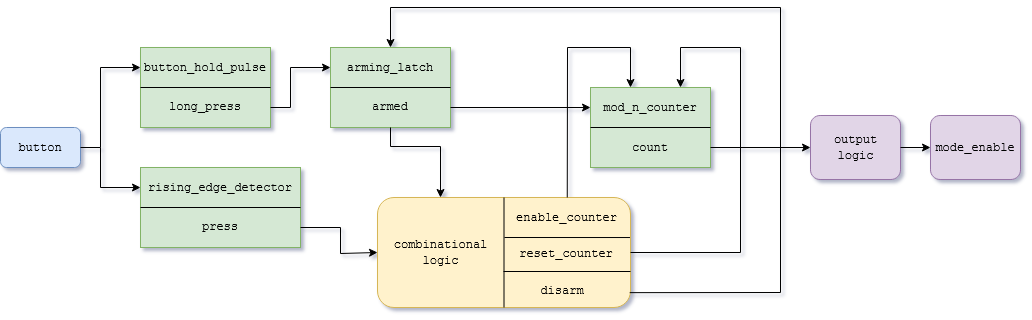

The diagram above was exported from draw.io. Its source (the exported page's mxGraphModel, read from the mxfile embedded in the PNG):
<mxGraphModel dx="1407" dy="907" grid="1" gridSize="10" guides="1" tooltips="1" connect="1" arrows="1" fold="1" page="1" pageScale="1" pageWidth="1100" pageHeight="850" background="#ffffff" math="0" shadow="1">
  <root>
    <mxCell id="0" />
    <mxCell id="1" parent="0" />
    <mxCell id="Q5g_qSH8e-rAjOkH4QIN-21" parent="1" style="rounded=1;whiteSpace=wrap;html=1;fillColor=#dae8fc;strokeColor=#6c8ebf;" value="" vertex="1">
      <mxGeometry height="40" width="80" x="20" y="320" as="geometry" />
    </mxCell>
    <mxCell id="Q5g_qSH8e-rAjOkH4QIN-5" parent="1" style="text;html=1;whiteSpace=wrap;strokeColor=none;fillColor=none;align=center;verticalAlign=middle;rounded=0;" value="&lt;font face=&quot;Courier New&quot;&gt;button&lt;/font&gt;" vertex="1">
      <mxGeometry height="30" width="60" x="30" y="325" as="geometry" />
    </mxCell>
    <mxCell id="Q5g_qSH8e-rAjOkH4QIN-7" parent="1" style="rounded=0;whiteSpace=wrap;html=1;fillColor=#d5e8d4;strokeColor=#82b366;" value="" vertex="1">
      <mxGeometry height="80" width="130" x="160" y="240" as="geometry" />
    </mxCell>
    <mxCell id="Q5g_qSH8e-rAjOkH4QIN-6" parent="1" style="text;html=1;whiteSpace=wrap;strokeColor=none;fillColor=none;align=center;verticalAlign=middle;rounded=0;" value="&lt;font face=&quot;Courier New&quot;&gt;button_hold_pulse&lt;/font&gt;" vertex="1">
      <mxGeometry height="30" width="70" x="190" y="245" as="geometry" />
    </mxCell>
    <mxCell id="Q5g_qSH8e-rAjOkH4QIN-8" parent="1" style="text;html=1;whiteSpace=wrap;strokeColor=none;fillColor=none;align=center;verticalAlign=middle;rounded=0;" value="&lt;div&gt;&lt;font face=&quot;Courier New&quot;&gt;long_press&lt;/font&gt;&lt;/div&gt;" vertex="1">
      <mxGeometry height="30" width="60" x="195" y="284" as="geometry" />
    </mxCell>
    <mxCell id="Q5g_qSH8e-rAjOkH4QIN-10" parent="1" style="rounded=0;whiteSpace=wrap;html=1;fillColor=#d5e8d4;strokeColor=#82b366;" value="" vertex="1">
      <mxGeometry height="80" width="160" x="160" y="360" as="geometry" />
    </mxCell>
    <mxCell id="Q5g_qSH8e-rAjOkH4QIN-11" parent="1" style="text;html=1;whiteSpace=wrap;strokeColor=none;fillColor=none;align=center;verticalAlign=middle;rounded=0;" value="&lt;font face=&quot;Courier New&quot;&gt;rising_edge_detector&lt;/font&gt;" vertex="1">
      <mxGeometry height="30" width="60" x="210" y="365" as="geometry" />
    </mxCell>
    <mxCell id="Q5g_qSH8e-rAjOkH4QIN-12" parent="1" style="text;html=1;whiteSpace=wrap;strokeColor=none;fillColor=none;align=center;verticalAlign=middle;rounded=0;" value="&lt;div&gt;&lt;font face=&quot;Courier New&quot;&gt;press&lt;/font&gt;&lt;/div&gt;" vertex="1">
      <mxGeometry height="30" width="60" x="210" y="404" as="geometry" />
    </mxCell>
    <mxCell id="Q5g_qSH8e-rAjOkH4QIN-24" edge="1" parent="1" source="Q5g_qSH8e-rAjOkH4QIN-21" style="endArrow=classic;html=1;rounded=0;exitX=1;exitY=0.5;exitDx=0;exitDy=0;entryX=0;entryY=0.25;entryDx=0;entryDy=0;" target="Q5g_qSH8e-rAjOkH4QIN-7" value="">
      <mxGeometry height="50" relative="1" width="50" as="geometry">
        <Array as="points">
          <mxPoint x="120" y="340" />
          <mxPoint x="120" y="260" />
          <mxPoint x="160" y="260" />
        </Array>
        <mxPoint x="170" y="360" as="sourcePoint" />
        <mxPoint x="160" y="340" as="targetPoint" />
      </mxGeometry>
    </mxCell>
    <mxCell id="Q5g_qSH8e-rAjOkH4QIN-25" edge="1" parent="1" style="endArrow=classic;html=1;rounded=0;entryX=0;entryY=0.25;entryDx=0;entryDy=0;" target="Q5g_qSH8e-rAjOkH4QIN-10" value="">
      <mxGeometry height="50" relative="1" width="50" as="geometry">
        <Array as="points">
          <mxPoint x="120" y="380" />
          <mxPoint x="160" y="380" />
        </Array>
        <mxPoint x="120" y="340" as="sourcePoint" />
        <mxPoint x="220" y="310" as="targetPoint" />
      </mxGeometry>
    </mxCell>
    <mxCell id="Q5g_qSH8e-rAjOkH4QIN-26" edge="1" parent="1" source="Q5g_qSH8e-rAjOkH4QIN-7" style="endArrow=none;html=1;rounded=0;entryX=1;entryY=0.5;entryDx=0;entryDy=0;exitX=0;exitY=0.5;exitDx=0;exitDy=0;" target="Q5g_qSH8e-rAjOkH4QIN-7" value="">
      <mxGeometry height="50" relative="1" width="50" as="geometry">
        <mxPoint x="170" y="360" as="sourcePoint" />
        <mxPoint x="220" y="310" as="targetPoint" />
      </mxGeometry>
    </mxCell>
    <mxCell id="Q5g_qSH8e-rAjOkH4QIN-28" edge="1" parent="1" source="Q5g_qSH8e-rAjOkH4QIN-10" style="endArrow=none;html=1;rounded=0;entryX=1;entryY=0.5;entryDx=0;entryDy=0;exitX=0;exitY=0.5;exitDx=0;exitDy=0;" target="Q5g_qSH8e-rAjOkH4QIN-10" value="">
      <mxGeometry height="50" relative="1" width="50" as="geometry">
        <mxPoint x="170" y="360" as="sourcePoint" />
        <mxPoint x="220" y="310" as="targetPoint" />
      </mxGeometry>
    </mxCell>
    <mxCell id="Q5g_qSH8e-rAjOkH4QIN-29" parent="1" style="rounded=0;whiteSpace=wrap;html=1;fillColor=#d5e8d4;strokeColor=#82b366;" value="" vertex="1">
      <mxGeometry height="80" width="120" x="350" y="240" as="geometry" />
    </mxCell>
    <mxCell id="Q5g_qSH8e-rAjOkH4QIN-30" parent="1" style="text;html=1;whiteSpace=wrap;strokeColor=none;fillColor=none;align=center;verticalAlign=middle;rounded=0;" value="&lt;font face=&quot;Courier New&quot;&gt;arming_latch&lt;/font&gt;" vertex="1">
      <mxGeometry height="30" width="60" x="380" y="245" as="geometry" />
    </mxCell>
    <mxCell id="Q5g_qSH8e-rAjOkH4QIN-31" parent="1" style="text;html=1;whiteSpace=wrap;strokeColor=none;fillColor=none;align=center;verticalAlign=middle;rounded=0;" value="&lt;font face=&quot;Courier New&quot;&gt;armed&lt;/font&gt;" vertex="1">
      <mxGeometry height="30" width="60" x="380" y="284" as="geometry" />
    </mxCell>
    <mxCell id="Q5g_qSH8e-rAjOkH4QIN-32" edge="1" parent="1" source="Q5g_qSH8e-rAjOkH4QIN-29" style="endArrow=none;html=1;rounded=0;entryX=1;entryY=0.5;entryDx=0;entryDy=0;exitX=0;exitY=0.5;exitDx=0;exitDy=0;" target="Q5g_qSH8e-rAjOkH4QIN-29" value="">
      <mxGeometry height="50" relative="1" width="50" as="geometry">
        <mxPoint x="350" y="360" as="sourcePoint" />
        <mxPoint x="400" y="310" as="targetPoint" />
      </mxGeometry>
    </mxCell>
    <mxCell id="Q5g_qSH8e-rAjOkH4QIN-33" edge="1" parent="1" source="Q5g_qSH8e-rAjOkH4QIN-7" style="endArrow=classic;html=1;rounded=0;entryX=0;entryY=0.25;entryDx=0;entryDy=0;exitX=1;exitY=0.75;exitDx=0;exitDy=0;" target="Q5g_qSH8e-rAjOkH4QIN-29" value="">
      <mxGeometry height="50" relative="1" width="50" as="geometry">
        <Array as="points">
          <mxPoint x="310" y="300" />
          <mxPoint x="310" y="260" />
        </Array>
        <mxPoint x="330" y="300" as="sourcePoint" />
        <mxPoint x="220" y="320" as="targetPoint" />
      </mxGeometry>
    </mxCell>
    <mxCell id="Q5g_qSH8e-rAjOkH4QIN-34" parent="1" style="rounded=1;whiteSpace=wrap;html=1;fillColor=#fff2cc;strokeColor=#d6b656;" value="" vertex="1">
      <mxGeometry height="110" width="253" x="397" y="390" as="geometry" />
    </mxCell>
    <mxCell id="Q5g_qSH8e-rAjOkH4QIN-35" edge="1" parent="1" source="Q5g_qSH8e-rAjOkH4QIN-10" style="endArrow=classic;html=1;rounded=0;exitX=1;exitY=0.75;exitDx=0;exitDy=0;entryX=0;entryY=0.5;entryDx=0;entryDy=0;" target="Q5g_qSH8e-rAjOkH4QIN-34" value="">
      <mxGeometry height="50" relative="1" width="50" as="geometry">
        <Array as="points">
          <mxPoint x="360" y="420" />
          <mxPoint x="360" y="446" />
        </Array>
        <mxPoint x="390" y="460" as="sourcePoint" />
        <mxPoint x="519" y="400" as="targetPoint" />
      </mxGeometry>
    </mxCell>
    <mxCell id="Q5g_qSH8e-rAjOkH4QIN-36" parent="1" style="text;html=1;whiteSpace=wrap;strokeColor=none;fillColor=none;align=center;verticalAlign=middle;rounded=0;" value="&lt;font face=&quot;Courier New&quot;&gt;combinational logic&lt;/font&gt;" vertex="1">
      <mxGeometry height="30" width="106.5" x="407" y="430" as="geometry" />
    </mxCell>
    <mxCell id="Q5g_qSH8e-rAjOkH4QIN-38" parent="1" style="rounded=0;whiteSpace=wrap;html=1;fillColor=#d5e8d4;strokeColor=#82b366;" value="" vertex="1">
      <mxGeometry height="80" width="120" x="610" y="280" as="geometry" />
    </mxCell>
    <mxCell id="Q5g_qSH8e-rAjOkH4QIN-39" parent="1" style="text;html=1;whiteSpace=wrap;strokeColor=none;fillColor=none;align=center;verticalAlign=middle;rounded=0;" value="&lt;font face=&quot;Courier New&quot;&gt;mod_n_counter&lt;/font&gt;" vertex="1">
      <mxGeometry height="30" width="60" x="640" y="285" as="geometry" />
    </mxCell>
    <mxCell id="Q5g_qSH8e-rAjOkH4QIN-41" edge="1" parent="1" source="Q5g_qSH8e-rAjOkH4QIN-38" style="endArrow=none;html=1;rounded=0;entryX=1;entryY=0.5;entryDx=0;entryDy=0;exitX=0;exitY=0.5;exitDx=0;exitDy=0;" target="Q5g_qSH8e-rAjOkH4QIN-38" value="">
      <mxGeometry height="50" relative="1" width="50" as="geometry">
        <mxPoint x="670" y="540" as="sourcePoint" />
        <mxPoint x="720" y="490" as="targetPoint" />
      </mxGeometry>
    </mxCell>
    <mxCell id="Q5g_qSH8e-rAjOkH4QIN-44" edge="1" parent="1" source="Q5g_qSH8e-rAjOkH4QIN-29" style="endArrow=classic;html=1;rounded=0;exitX=0.5;exitY=1;exitDx=0;exitDy=0;" value="">
      <mxGeometry height="50" relative="1" width="50" as="geometry">
        <Array as="points">
          <mxPoint x="410" y="339" />
          <mxPoint x="460" y="339" />
        </Array>
        <mxPoint x="370" y="370" as="sourcePoint" />
        <mxPoint x="460" y="390" as="targetPoint" />
      </mxGeometry>
    </mxCell>
    <mxCell id="Q5g_qSH8e-rAjOkH4QIN-47" parent="1" style="text;html=1;whiteSpace=wrap;strokeColor=none;fillColor=none;align=center;verticalAlign=middle;rounded=0;" value="&lt;font face=&quot;Courier New&quot;&gt;disarm&lt;/font&gt;" vertex="1">
      <mxGeometry height="13" width="60" x="552" y="476" as="geometry" />
    </mxCell>
    <mxCell id="Q5g_qSH8e-rAjOkH4QIN-48" edge="1" parent="1" source="Q5g_qSH8e-rAjOkH4QIN-34" style="endArrow=classic;html=1;rounded=0;entryX=0.5;entryY=0;entryDx=0;entryDy=0;exitX=0.997;exitY=0.865;exitDx=0;exitDy=0;exitPerimeter=0;" target="Q5g_qSH8e-rAjOkH4QIN-29" value="">
      <mxGeometry height="50" relative="1" width="50" as="geometry">
        <Array as="points">
          <mxPoint x="800" y="485" />
          <mxPoint x="800" y="200" />
          <mxPoint x="410" y="200" />
        </Array>
        <mxPoint x="700" y="480" as="sourcePoint" />
        <mxPoint x="420" y="330" as="targetPoint" />
      </mxGeometry>
    </mxCell>
    <mxCell id="Q5g_qSH8e-rAjOkH4QIN-49" parent="1" style="text;html=1;whiteSpace=wrap;strokeColor=none;fillColor=none;align=center;verticalAlign=middle;rounded=0;" value="&lt;div&gt;&lt;font face=&quot;Courier New&quot;&gt;enable_counter&lt;/font&gt;&lt;/div&gt;" vertex="1">
      <mxGeometry height="21" width="117" x="527.5" y="399" as="geometry" />
    </mxCell>
    <mxCell id="Q5g_qSH8e-rAjOkH4QIN-50" edge="1" parent="1" source="Q5g_qSH8e-rAjOkH4QIN-34" style="endArrow=classic;html=1;rounded=0;exitX=1;exitY=0.5;exitDx=0;exitDy=0;entryX=0.75;entryY=0;entryDx=0;entryDy=0;" target="Q5g_qSH8e-rAjOkH4QIN-38" value="">
      <mxGeometry height="50" relative="1" width="50" as="geometry">
        <Array as="points">
          <mxPoint x="760" y="445" />
          <mxPoint x="760" y="240" />
          <mxPoint x="700" y="240" />
        </Array>
        <mxPoint x="550" y="500" as="sourcePoint" />
        <mxPoint x="830" y="280" as="targetPoint" />
      </mxGeometry>
    </mxCell>
    <mxCell id="Q5g_qSH8e-rAjOkH4QIN-51" parent="1" style="text;html=1;whiteSpace=wrap;strokeColor=none;fillColor=none;align=center;verticalAlign=middle;rounded=0;" value="&lt;font face=&quot;Courier New&quot;&gt;count&lt;/font&gt;" vertex="1">
      <mxGeometry height="30" width="60" x="640" y="325" as="geometry" />
    </mxCell>
    <mxCell id="Q5g_qSH8e-rAjOkH4QIN-52" edge="1" parent="1" source="Q5g_qSH8e-rAjOkH4QIN-29" style="endArrow=classic;html=1;rounded=0;entryX=0;entryY=0.25;entryDx=0;entryDy=0;exitX=1;exitY=0.75;exitDx=0;exitDy=0;" target="Q5g_qSH8e-rAjOkH4QIN-38" value="">
      <mxGeometry height="50" relative="1" width="50" as="geometry">
        <Array as="points" />
        <mxPoint x="490" y="400" as="sourcePoint" />
        <mxPoint x="540" y="350" as="targetPoint" />
      </mxGeometry>
    </mxCell>
    <mxCell id="Q5g_qSH8e-rAjOkH4QIN-53" edge="1" parent="1" style="endArrow=classic;html=1;rounded=0;entryX=0;entryY=0.5;entryDx=0;entryDy=0;" target="Q5g_qSH8e-rAjOkH4QIN-54" value="">
      <mxGeometry height="50" relative="1" width="50" as="geometry">
        <mxPoint x="730" y="340" as="sourcePoint" />
        <mxPoint x="840" y="340" as="targetPoint" />
      </mxGeometry>
    </mxCell>
    <mxCell id="Q5g_qSH8e-rAjOkH4QIN-54" parent="1" style="rounded=1;whiteSpace=wrap;html=1;fillColor=#e1d5e7;strokeColor=#9673a6;" value="" vertex="1">
      <mxGeometry height="64" width="90" x="830" y="308" as="geometry" />
    </mxCell>
    <mxCell id="Q5g_qSH8e-rAjOkH4QIN-58" parent="1" style="text;html=1;whiteSpace=wrap;strokeColor=none;fillColor=none;align=center;verticalAlign=middle;rounded=0;" value="&lt;font face=&quot;Courier New&quot;&gt;output logic&lt;/font&gt;" vertex="1">
      <mxGeometry height="30" width="82.5" x="833.75" y="325" as="geometry" />
    </mxCell>
    <mxCell id="Q5g_qSH8e-rAjOkH4QIN-61" parent="1" style="rounded=1;whiteSpace=wrap;html=1;fillColor=#e1d5e7;strokeColor=#9673a6;" value="" vertex="1">
      <mxGeometry height="64" width="90" x="950" y="308" as="geometry" />
    </mxCell>
    <mxCell id="Q5g_qSH8e-rAjOkH4QIN-63" parent="1" style="text;html=1;whiteSpace=wrap;strokeColor=none;fillColor=none;align=center;verticalAlign=middle;rounded=0;" value="&lt;font face=&quot;Courier New&quot;&gt;mode_enable&lt;/font&gt;" vertex="1">
      <mxGeometry height="30" width="60" x="965" y="325" as="geometry" />
    </mxCell>
    <mxCell id="Q5g_qSH8e-rAjOkH4QIN-66" edge="1" parent="1" source="Q5g_qSH8e-rAjOkH4QIN-54" style="endArrow=classic;html=1;rounded=0;entryX=0;entryY=0.5;entryDx=0;entryDy=0;exitX=1;exitY=0.5;exitDx=0;exitDy=0;" target="Q5g_qSH8e-rAjOkH4QIN-61" value="">
      <mxGeometry height="50" relative="1" width="50" as="geometry">
        <mxPoint x="810" y="450" as="sourcePoint" />
        <mxPoint x="860" y="400" as="targetPoint" />
      </mxGeometry>
    </mxCell>
    <mxCell id="Q5g_qSH8e-rAjOkH4QIN-68" parent="1" style="text;html=1;whiteSpace=wrap;strokeColor=none;fillColor=none;align=center;verticalAlign=middle;rounded=0;" value="&lt;font face=&quot;Courier New&quot;&gt;reset_counter&lt;/font&gt;" vertex="1">
      <mxGeometry height="19.75" width="90" x="541" y="436" as="geometry" />
    </mxCell>
    <mxCell id="Q5g_qSH8e-rAjOkH4QIN-71" edge="1" parent="1" source="Q5g_qSH8e-rAjOkH4QIN-34" style="endArrow=none;html=1;rounded=0;entryX=0.5;entryY=0;entryDx=0;entryDy=0;exitX=0.5;exitY=1;exitDx=0;exitDy=0;" target="Q5g_qSH8e-rAjOkH4QIN-34" value="">
      <mxGeometry height="50" relative="1" width="50" as="geometry">
        <mxPoint x="340" y="450" as="sourcePoint" />
        <mxPoint x="390" y="400" as="targetPoint" />
      </mxGeometry>
    </mxCell>
    <mxCell id="Q5g_qSH8e-rAjOkH4QIN-72" edge="1" parent="1" style="endArrow=none;html=1;rounded=0;entryX=0.998;entryY=0.364;entryDx=0;entryDy=0;entryPerimeter=0;" target="Q5g_qSH8e-rAjOkH4QIN-34" value="">
      <mxGeometry height="50" relative="1" width="50" as="geometry">
        <mxPoint x="524" y="430" as="sourcePoint" />
        <mxPoint x="540" y="400" as="targetPoint" />
      </mxGeometry>
    </mxCell>
    <mxCell id="Q5g_qSH8e-rAjOkH4QIN-73" edge="1" parent="1" style="endArrow=none;html=1;rounded=0;" value="">
      <mxGeometry height="50" relative="1" width="50" as="geometry">
        <mxPoint x="523" y="464" as="sourcePoint" />
        <mxPoint x="650" y="464" as="targetPoint" />
      </mxGeometry>
    </mxCell>
    <mxCell id="Q5g_qSH8e-rAjOkH4QIN-77" edge="1" parent="1" source="Q5g_qSH8e-rAjOkH4QIN-34" style="endArrow=classic;html=1;rounded=0;exitX=0.75;exitY=0;exitDx=0;exitDy=0;" value="">
      <mxGeometry height="50" relative="1" width="50" as="geometry">
        <Array as="points">
          <mxPoint x="587" y="240" />
          <mxPoint x="650" y="240" />
        </Array>
        <mxPoint x="590" y="250" as="sourcePoint" />
        <mxPoint x="650" y="280" as="targetPoint" />
      </mxGeometry>
    </mxCell>
  </root>
</mxGraphModel>